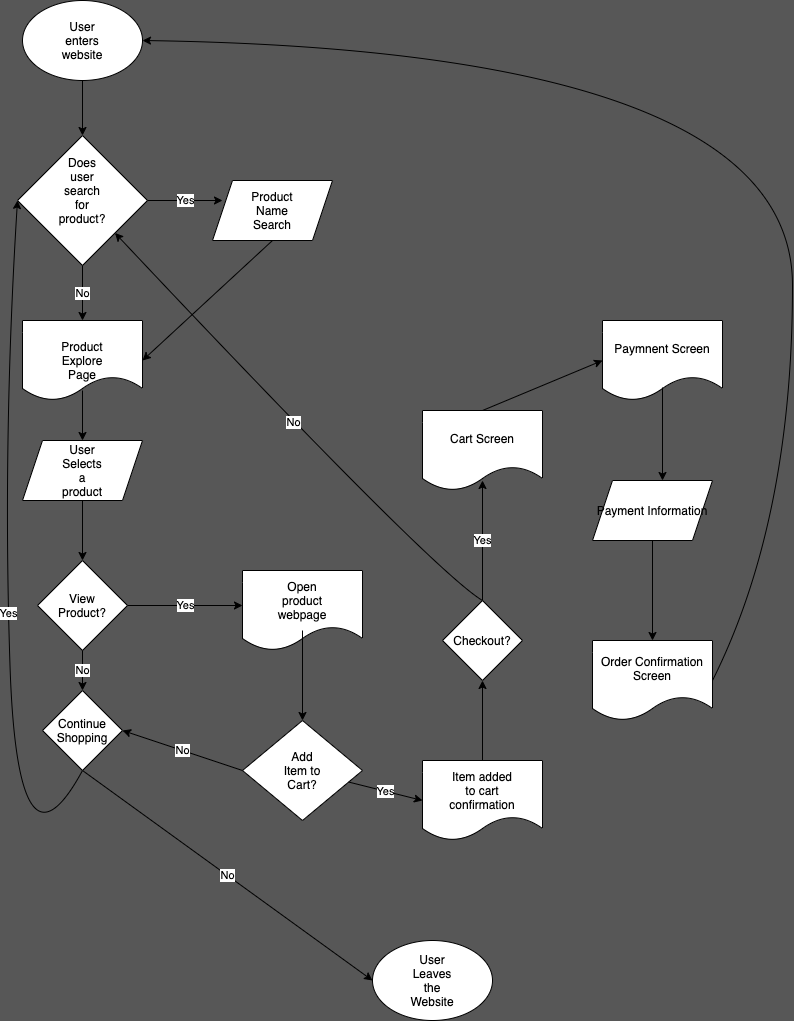

The diagram above was exported from draw.io. Its source (the exported page's mxGraphModel, read from the mxfile embedded in the PNG):
<mxGraphModel dx="1789" dy="923" grid="1" gridSize="10" guides="1" tooltips="1" connect="1" arrows="1" fold="1" page="1" pageScale="1" pageWidth="850" pageHeight="1100" background="#575757" math="0" shadow="0">
  <root>
    <mxCell id="0" />
    <mxCell id="1" parent="0" />
    <mxCell id="2" value="" style="ellipse;whiteSpace=wrap;html=1;" vertex="1" parent="1">
      <mxGeometry x="40" y="40" width="120" height="80" as="geometry" />
    </mxCell>
    <mxCell id="3" value="User enters website" style="text;html=1;strokeColor=none;fillColor=none;align=center;verticalAlign=middle;whiteSpace=wrap;rounded=0;" vertex="1" parent="1">
      <mxGeometry x="80" y="70" width="40" height="20" as="geometry" />
    </mxCell>
    <mxCell id="4" value="" style="rhombus;whiteSpace=wrap;html=1;" vertex="1" parent="1">
      <mxGeometry x="35" y="175" width="130" height="130" as="geometry" />
    </mxCell>
    <mxCell id="6" value="" style="endArrow=classic;html=1;exitX=0.5;exitY=1;exitDx=0;exitDy=0;entryX=0.5;entryY=0;entryDx=0;entryDy=0;" edge="1" parent="1" source="2" target="4">
      <mxGeometry width="50" height="50" relative="1" as="geometry">
        <mxPoint x="400" y="290" as="sourcePoint" />
        <mxPoint x="450" y="240" as="targetPoint" />
      </mxGeometry>
    </mxCell>
    <mxCell id="8" value="Does user search for product?&lt;br&gt;" style="text;html=1;strokeColor=none;fillColor=none;align=center;verticalAlign=middle;whiteSpace=wrap;rounded=0;" vertex="1" parent="1">
      <mxGeometry x="80" y="220" width="40" height="20" as="geometry" />
    </mxCell>
    <mxCell id="9" style="edgeStyle=orthogonalEdgeStyle;rounded=0;orthogonalLoop=1;jettySize=auto;html=1;exitX=0.5;exitY=1;exitDx=0;exitDy=0;" edge="1" parent="1" source="8" target="8">
      <mxGeometry relative="1" as="geometry" />
    </mxCell>
    <mxCell id="10" value="Yes" style="endArrow=classic;html=1;exitX=1;exitY=0.5;exitDx=0;exitDy=0;" edge="1" parent="1" source="4">
      <mxGeometry width="50" height="50" relative="1" as="geometry">
        <mxPoint x="400" y="250" as="sourcePoint" />
        <mxPoint x="240" y="240" as="targetPoint" />
      </mxGeometry>
    </mxCell>
    <mxCell id="12" value="" style="shape=parallelogram;perimeter=parallelogramPerimeter;whiteSpace=wrap;html=1;fixedSize=1;" vertex="1" parent="1">
      <mxGeometry x="230" y="220" width="120" height="60" as="geometry" />
    </mxCell>
    <mxCell id="14" value="Product Name Search" style="text;html=1;strokeColor=none;fillColor=none;align=center;verticalAlign=middle;whiteSpace=wrap;rounded=0;" vertex="1" parent="1">
      <mxGeometry x="270" y="240" width="40" height="20" as="geometry" />
    </mxCell>
    <mxCell id="15" value="No" style="endArrow=classic;html=1;exitX=0.5;exitY=1;exitDx=0;exitDy=0;" edge="1" parent="1" source="4">
      <mxGeometry width="50" height="50" relative="1" as="geometry">
        <mxPoint x="400" y="290" as="sourcePoint" />
        <mxPoint x="100" y="360" as="targetPoint" />
      </mxGeometry>
    </mxCell>
    <mxCell id="16" value="" style="endArrow=classic;html=1;exitX=0.5;exitY=1;exitDx=0;exitDy=0;entryX=1;entryY=0.5;entryDx=0;entryDy=0;" edge="1" parent="1" source="12" target="29">
      <mxGeometry width="50" height="50" relative="1" as="geometry">
        <mxPoint x="400" y="290" as="sourcePoint" />
        <mxPoint x="100" y="360" as="targetPoint" />
      </mxGeometry>
    </mxCell>
    <mxCell id="19" value="" style="endArrow=classic;html=1;exitX=0.5;exitY=1;exitDx=0;exitDy=0;entryX=0.5;entryY=0;entryDx=0;entryDy=0;" edge="1" parent="1" source="32" target="20">
      <mxGeometry width="50" height="50" relative="1" as="geometry">
        <mxPoint x="100" y="550" as="sourcePoint" />
        <mxPoint x="100" y="730" as="targetPoint" />
      </mxGeometry>
    </mxCell>
    <mxCell id="20" value="" style="rhombus;whiteSpace=wrap;html=1;" vertex="1" parent="1">
      <mxGeometry x="55" y="600" width="90" height="90" as="geometry" />
    </mxCell>
    <mxCell id="21" value="View Product?" style="text;html=1;strokeColor=none;fillColor=none;align=center;verticalAlign=middle;whiteSpace=wrap;rounded=0;" vertex="1" parent="1">
      <mxGeometry x="80" y="635" width="40" height="20" as="geometry" />
    </mxCell>
    <mxCell id="22" value="Yes" style="endArrow=classic;html=1;exitX=1;exitY=0.5;exitDx=0;exitDy=0;" edge="1" parent="1" source="20">
      <mxGeometry width="50" height="50" relative="1" as="geometry">
        <mxPoint x="400" y="720" as="sourcePoint" />
        <mxPoint x="260" y="645" as="targetPoint" />
      </mxGeometry>
    </mxCell>
    <mxCell id="26" value="" style="shape=document;whiteSpace=wrap;html=1;boundedLbl=1;" vertex="1" parent="1">
      <mxGeometry x="260" y="610" width="120" height="80" as="geometry" />
    </mxCell>
    <mxCell id="27" value="Open product webpage" style="text;html=1;strokeColor=none;fillColor=none;align=center;verticalAlign=middle;whiteSpace=wrap;rounded=0;" vertex="1" parent="1">
      <mxGeometry x="300" y="630" width="40" height="20" as="geometry" />
    </mxCell>
    <mxCell id="29" value="" style="shape=document;whiteSpace=wrap;html=1;boundedLbl=1;" vertex="1" parent="1">
      <mxGeometry x="40" y="360" width="120" height="80" as="geometry" />
    </mxCell>
    <mxCell id="30" value="Product Explore Page" style="text;html=1;strokeColor=none;fillColor=none;align=center;verticalAlign=middle;whiteSpace=wrap;rounded=0;" vertex="1" parent="1">
      <mxGeometry x="80" y="390" width="40" height="20" as="geometry" />
    </mxCell>
    <mxCell id="31" value="" style="endArrow=classic;html=1;" edge="1" parent="1">
      <mxGeometry width="50" height="50" relative="1" as="geometry">
        <mxPoint x="100" y="430" as="sourcePoint" />
        <mxPoint x="100" y="480" as="targetPoint" />
      </mxGeometry>
    </mxCell>
    <mxCell id="32" value="" style="shape=parallelogram;perimeter=parallelogramPerimeter;whiteSpace=wrap;html=1;fixedSize=1;" vertex="1" parent="1">
      <mxGeometry x="40" y="480" width="120" height="60" as="geometry" />
    </mxCell>
    <mxCell id="33" value="User Selects a product&lt;br&gt;" style="text;html=1;strokeColor=none;fillColor=none;align=center;verticalAlign=middle;whiteSpace=wrap;rounded=0;" vertex="1" parent="1">
      <mxGeometry x="80" y="500" width="40" height="20" as="geometry" />
    </mxCell>
    <mxCell id="35" value="" style="endArrow=classic;html=1;" edge="1" parent="1">
      <mxGeometry width="50" height="50" relative="1" as="geometry">
        <mxPoint x="320" y="670" as="sourcePoint" />
        <mxPoint x="320" y="760" as="targetPoint" />
      </mxGeometry>
    </mxCell>
    <mxCell id="36" value="" style="rhombus;whiteSpace=wrap;html=1;" vertex="1" parent="1">
      <mxGeometry x="260" y="760" width="120" height="100" as="geometry" />
    </mxCell>
    <mxCell id="37" value="Add Item to Cart?" style="text;html=1;strokeColor=none;fillColor=none;align=center;verticalAlign=middle;whiteSpace=wrap;rounded=0;" vertex="1" parent="1">
      <mxGeometry x="300" y="800" width="40" height="20" as="geometry" />
    </mxCell>
    <mxCell id="38" value="" style="rhombus;whiteSpace=wrap;html=1;" vertex="1" parent="1">
      <mxGeometry x="60" y="730" width="80" height="80" as="geometry" />
    </mxCell>
    <mxCell id="39" value="Continue Shopping" style="text;html=1;strokeColor=none;fillColor=none;align=center;verticalAlign=middle;whiteSpace=wrap;rounded=0;" vertex="1" parent="1">
      <mxGeometry x="80" y="760" width="40" height="20" as="geometry" />
    </mxCell>
    <mxCell id="40" value="No" style="endArrow=classic;html=1;exitX=0;exitY=0.5;exitDx=0;exitDy=0;entryX=1;entryY=0.5;entryDx=0;entryDy=0;" edge="1" parent="1" source="36" target="38">
      <mxGeometry width="50" height="50" relative="1" as="geometry">
        <mxPoint x="400" y="830" as="sourcePoint" />
        <mxPoint x="450" y="780" as="targetPoint" />
      </mxGeometry>
    </mxCell>
    <mxCell id="42" value="Yes" style="curved=1;endArrow=classic;html=1;exitX=0.5;exitY=1;exitDx=0;exitDy=0;entryX=0;entryY=0.5;entryDx=0;entryDy=0;" edge="1" parent="1" source="38" target="4">
      <mxGeometry width="50" height="50" relative="1" as="geometry">
        <mxPoint x="340" y="630" as="sourcePoint" />
        <mxPoint x="390" y="580" as="targetPoint" />
        <Array as="points">
          <mxPoint x="35" y="930" />
          <mxPoint x="20" y="480" />
        </Array>
      </mxGeometry>
    </mxCell>
    <mxCell id="44" value="Yes" style="endArrow=classic;html=1;entryX=0;entryY=0.5;entryDx=0;entryDy=0;" edge="1" parent="1" source="36" target="47">
      <mxGeometry width="50" height="50" relative="1" as="geometry">
        <mxPoint x="500" y="740" as="sourcePoint" />
        <mxPoint x="500" y="800" as="targetPoint" />
      </mxGeometry>
    </mxCell>
    <mxCell id="47" value="" style="shape=document;whiteSpace=wrap;html=1;boundedLbl=1;" vertex="1" parent="1">
      <mxGeometry x="440" y="800" width="120" height="80" as="geometry" />
    </mxCell>
    <mxCell id="48" value="Item added to cart confirmation" style="text;html=1;strokeColor=none;fillColor=none;align=center;verticalAlign=middle;whiteSpace=wrap;rounded=0;" vertex="1" parent="1">
      <mxGeometry x="480" y="820" width="40" height="20" as="geometry" />
    </mxCell>
    <mxCell id="50" value="" style="ellipse;whiteSpace=wrap;html=1;" vertex="1" parent="1">
      <mxGeometry x="390" y="980" width="120" height="80" as="geometry" />
    </mxCell>
    <mxCell id="51" value="No" style="endArrow=classic;html=1;exitX=0.5;exitY=1;exitDx=0;exitDy=0;entryX=0;entryY=0.5;entryDx=0;entryDy=0;" edge="1" parent="1" source="38" target="50">
      <mxGeometry width="50" height="50" relative="1" as="geometry">
        <mxPoint x="340" y="960" as="sourcePoint" />
        <mxPoint x="390" y="910" as="targetPoint" />
      </mxGeometry>
    </mxCell>
    <mxCell id="52" value="User Leaves the Website" style="text;html=1;strokeColor=none;fillColor=none;align=center;verticalAlign=middle;whiteSpace=wrap;rounded=0;" vertex="1" parent="1">
      <mxGeometry x="430" y="1010" width="40" height="20" as="geometry" />
    </mxCell>
    <mxCell id="54" value="" style="endArrow=classic;html=1;exitX=0.5;exitY=0;exitDx=0;exitDy=0;" edge="1" parent="1" source="47">
      <mxGeometry width="50" height="50" relative="1" as="geometry">
        <mxPoint x="450" y="860" as="sourcePoint" />
        <mxPoint x="500" y="720" as="targetPoint" />
      </mxGeometry>
    </mxCell>
    <mxCell id="57" value="Checkout?" style="rhombus;whiteSpace=wrap;html=1;" vertex="1" parent="1">
      <mxGeometry x="460" y="640" width="80" height="80" as="geometry" />
    </mxCell>
    <mxCell id="58" value="No" style="curved=1;endArrow=classic;html=1;exitX=0.5;exitY=0;exitDx=0;exitDy=0;entryX=1;entryY=1;entryDx=0;entryDy=0;" edge="1" parent="1" source="57" target="4">
      <mxGeometry width="50" height="50" relative="1" as="geometry">
        <mxPoint x="450" y="660" as="sourcePoint" />
        <mxPoint x="310" y="460" as="targetPoint" />
        <Array as="points">
          <mxPoint x="450" y="610" />
        </Array>
      </mxGeometry>
    </mxCell>
    <mxCell id="59" value="Yes" style="endArrow=classic;html=1;exitX=0.5;exitY=0;exitDx=0;exitDy=0;" edge="1" parent="1" source="57">
      <mxGeometry width="50" height="50" relative="1" as="geometry">
        <mxPoint x="450" y="630" as="sourcePoint" />
        <mxPoint x="500" y="520" as="targetPoint" />
      </mxGeometry>
    </mxCell>
    <mxCell id="60" value="Cart Screen" style="shape=document;whiteSpace=wrap;html=1;boundedLbl=1;" vertex="1" parent="1">
      <mxGeometry x="440" y="450" width="120" height="80" as="geometry" />
    </mxCell>
    <mxCell id="61" value="" style="endArrow=classic;html=1;exitX=0.5;exitY=0;exitDx=0;exitDy=0;entryX=0;entryY=0.5;entryDx=0;entryDy=0;" edge="1" parent="1" source="60" target="62">
      <mxGeometry width="50" height="50" relative="1" as="geometry">
        <mxPoint x="450" y="420" as="sourcePoint" />
        <mxPoint x="600" y="400" as="targetPoint" />
      </mxGeometry>
    </mxCell>
    <mxCell id="62" value="Paymnent Screen" style="shape=document;whiteSpace=wrap;html=1;boundedLbl=1;" vertex="1" parent="1">
      <mxGeometry x="620" y="360" width="120" height="80" as="geometry" />
    </mxCell>
    <mxCell id="63" value="" style="endArrow=classic;html=1;exitX=0.5;exitY=0.838;exitDx=0;exitDy=0;exitPerimeter=0;" edge="1" parent="1" source="62">
      <mxGeometry width="50" height="50" relative="1" as="geometry">
        <mxPoint x="450" y="420" as="sourcePoint" />
        <mxPoint x="680" y="520" as="targetPoint" />
      </mxGeometry>
    </mxCell>
    <mxCell id="65" value="Payment Information" style="shape=parallelogram;perimeter=parallelogramPerimeter;whiteSpace=wrap;html=1;fixedSize=1;" vertex="1" parent="1">
      <mxGeometry x="610" y="520" width="120" height="60" as="geometry" />
    </mxCell>
    <mxCell id="68" value="" style="endArrow=classic;html=1;exitX=0.5;exitY=1;exitDx=0;exitDy=0;entryX=0.5;entryY=0;entryDx=0;entryDy=0;" edge="1" parent="1" source="65" target="69">
      <mxGeometry width="50" height="50" relative="1" as="geometry">
        <mxPoint x="670" y="695" as="sourcePoint" />
        <mxPoint x="670" y="760" as="targetPoint" />
      </mxGeometry>
    </mxCell>
    <mxCell id="69" value="Order Confirmation Screen" style="shape=document;whiteSpace=wrap;html=1;boundedLbl=1;" vertex="1" parent="1">
      <mxGeometry x="610" y="680" width="120" height="80" as="geometry" />
    </mxCell>
    <mxCell id="70" value="" style="curved=1;endArrow=classic;html=1;entryX=1;entryY=0.5;entryDx=0;entryDy=0;exitX=1;exitY=0.5;exitDx=0;exitDy=0;" edge="1" parent="1" source="69" target="2">
      <mxGeometry width="50" height="50" relative="1" as="geometry">
        <mxPoint x="700" y="835" as="sourcePoint" />
        <mxPoint x="750" y="785" as="targetPoint" />
        <Array as="points">
          <mxPoint x="810" y="560" />
          <mxPoint x="810" y="90" />
        </Array>
      </mxGeometry>
    </mxCell>
    <mxCell id="71" value="No" style="endArrow=classic;html=1;exitX=0.5;exitY=1;exitDx=0;exitDy=0;entryX=0.5;entryY=0;entryDx=0;entryDy=0;" edge="1" parent="1" source="20" target="38">
      <mxGeometry width="50" height="50" relative="1" as="geometry">
        <mxPoint x="460" y="690" as="sourcePoint" />
        <mxPoint x="510" y="640" as="targetPoint" />
      </mxGeometry>
    </mxCell>
  </root>
</mxGraphModel>